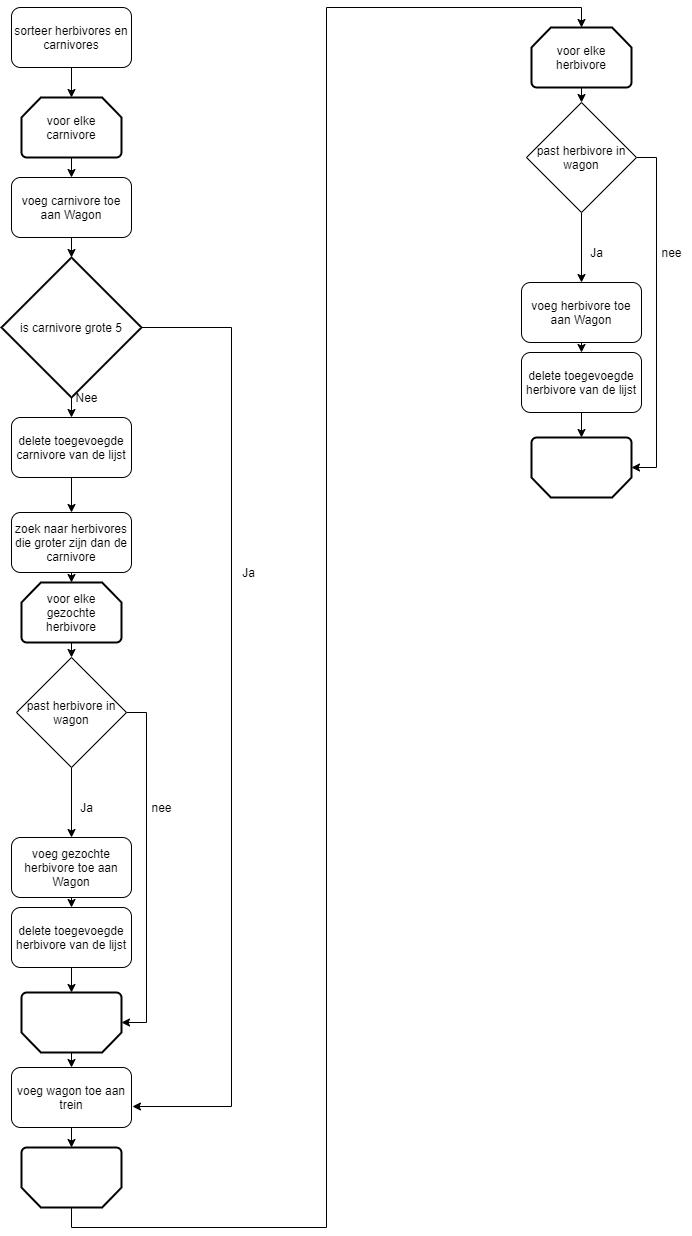

The diagram above was exported from draw.io. Its source (the exported page's mxGraphModel, read from the mxfile embedded in the PNG):
<mxGraphModel dx="1422" dy="794" grid="1" gridSize="10" guides="1" tooltips="1" connect="1" arrows="1" fold="1" page="1" pageScale="1" pageWidth="827" pageHeight="1169" math="0" shadow="0">
  <root>
    <mxCell id="WIyWlLk6GJQsqaUBKTNV-0" />
    <mxCell id="WIyWlLk6GJQsqaUBKTNV-1" parent="WIyWlLk6GJQsqaUBKTNV-0" />
    <mxCell id="0rLH8A5vHOVS2AJJvCUO-17" style="edgeStyle=orthogonalEdgeStyle;rounded=0;orthogonalLoop=1;jettySize=auto;html=1;exitX=0.5;exitY=1;exitDx=0;exitDy=0;entryX=0.5;entryY=0;entryDx=0;entryDy=0;entryPerimeter=0;" parent="WIyWlLk6GJQsqaUBKTNV-1" source="0rLH8A5vHOVS2AJJvCUO-0" target="0rLH8A5vHOVS2AJJvCUO-1" edge="1">
      <mxGeometry relative="1" as="geometry" />
    </mxCell>
    <mxCell id="0rLH8A5vHOVS2AJJvCUO-0" value="sorteer herbivores en carnivores" style="rounded=1;whiteSpace=wrap;html=1;" parent="WIyWlLk6GJQsqaUBKTNV-1" vertex="1">
      <mxGeometry x="30" y="10" width="120" height="60" as="geometry" />
    </mxCell>
    <mxCell id="0rLH8A5vHOVS2AJJvCUO-20" style="edgeStyle=orthogonalEdgeStyle;rounded=0;orthogonalLoop=1;jettySize=auto;html=1;exitX=0.5;exitY=1;exitDx=0;exitDy=0;exitPerimeter=0;entryX=0.5;entryY=0;entryDx=0;entryDy=0;" parent="WIyWlLk6GJQsqaUBKTNV-1" source="0rLH8A5vHOVS2AJJvCUO-1" target="0rLH8A5vHOVS2AJJvCUO-4" edge="1">
      <mxGeometry relative="1" as="geometry" />
    </mxCell>
    <mxCell id="0rLH8A5vHOVS2AJJvCUO-1" value="voor elke carnivore" style="strokeWidth=2;html=1;shape=mxgraph.flowchart.loop_limit;whiteSpace=wrap;" parent="WIyWlLk6GJQsqaUBKTNV-1" vertex="1">
      <mxGeometry x="40" y="100" width="100" height="60" as="geometry" />
    </mxCell>
    <mxCell id="0rLH8A5vHOVS2AJJvCUO-22" style="edgeStyle=orthogonalEdgeStyle;rounded=0;orthogonalLoop=1;jettySize=auto;html=1;exitX=0.5;exitY=1;exitDx=0;exitDy=0;exitPerimeter=0;entryX=0.5;entryY=0;entryDx=0;entryDy=0;" parent="WIyWlLk6GJQsqaUBKTNV-1" source="0rLH8A5vHOVS2AJJvCUO-2" target="0rLH8A5vHOVS2AJJvCUO-15" edge="1">
      <mxGeometry relative="1" as="geometry" />
    </mxCell>
    <mxCell id="0rLH8A5vHOVS2AJJvCUO-34" style="edgeStyle=orthogonalEdgeStyle;rounded=0;orthogonalLoop=1;jettySize=auto;html=1;entryX=1.008;entryY=0.65;entryDx=0;entryDy=0;entryPerimeter=0;" parent="WIyWlLk6GJQsqaUBKTNV-1" source="0rLH8A5vHOVS2AJJvCUO-2" target="0rLH8A5vHOVS2AJJvCUO-6" edge="1">
      <mxGeometry relative="1" as="geometry">
        <Array as="points">
          <mxPoint x="250" y="330" />
          <mxPoint x="250" y="1109" />
        </Array>
      </mxGeometry>
    </mxCell>
    <mxCell id="0rLH8A5vHOVS2AJJvCUO-2" value="is carnivore grote 5" style="strokeWidth=2;html=1;shape=mxgraph.flowchart.decision;whiteSpace=wrap;" parent="WIyWlLk6GJQsqaUBKTNV-1" vertex="1">
      <mxGeometry x="20" y="260" width="140" height="140" as="geometry" />
    </mxCell>
    <mxCell id="0rLH8A5vHOVS2AJJvCUO-21" style="edgeStyle=orthogonalEdgeStyle;rounded=0;orthogonalLoop=1;jettySize=auto;html=1;exitX=0.5;exitY=1;exitDx=0;exitDy=0;entryX=0.5;entryY=0;entryDx=0;entryDy=0;entryPerimeter=0;" parent="WIyWlLk6GJQsqaUBKTNV-1" source="0rLH8A5vHOVS2AJJvCUO-4" target="0rLH8A5vHOVS2AJJvCUO-2" edge="1">
      <mxGeometry relative="1" as="geometry" />
    </mxCell>
    <mxCell id="0rLH8A5vHOVS2AJJvCUO-4" value="voeg carnivore toe aan Wagon" style="rounded=1;whiteSpace=wrap;html=1;" parent="WIyWlLk6GJQsqaUBKTNV-1" vertex="1">
      <mxGeometry x="30" y="180" width="120" height="60" as="geometry" />
    </mxCell>
    <mxCell id="0rLH8A5vHOVS2AJJvCUO-5" value="" style="strokeWidth=2;html=1;shape=mxgraph.flowchart.loop_limit;whiteSpace=wrap;rotation=-180;" parent="WIyWlLk6GJQsqaUBKTNV-1" vertex="1">
      <mxGeometry x="40" y="1150" width="100" height="60" as="geometry" />
    </mxCell>
    <mxCell id="0rLH8A5vHOVS2AJJvCUO-30" style="edgeStyle=orthogonalEdgeStyle;rounded=0;orthogonalLoop=1;jettySize=auto;html=1;exitX=0.5;exitY=1;exitDx=0;exitDy=0;entryX=0.5;entryY=1;entryDx=0;entryDy=0;entryPerimeter=0;" parent="WIyWlLk6GJQsqaUBKTNV-1" source="0rLH8A5vHOVS2AJJvCUO-6" target="0rLH8A5vHOVS2AJJvCUO-5" edge="1">
      <mxGeometry relative="1" as="geometry" />
    </mxCell>
    <mxCell id="0rLH8A5vHOVS2AJJvCUO-6" value="voeg wagon toe aan trein" style="rounded=1;whiteSpace=wrap;html=1;" parent="WIyWlLk6GJQsqaUBKTNV-1" vertex="1">
      <mxGeometry x="30" y="1070" width="120" height="60" as="geometry" />
    </mxCell>
    <mxCell id="0rLH8A5vHOVS2AJJvCUO-24" style="edgeStyle=orthogonalEdgeStyle;rounded=0;orthogonalLoop=1;jettySize=auto;html=1;exitX=0.5;exitY=1;exitDx=0;exitDy=0;entryX=0.5;entryY=0;entryDx=0;entryDy=0;entryPerimeter=0;" parent="WIyWlLk6GJQsqaUBKTNV-1" source="0rLH8A5vHOVS2AJJvCUO-8" target="0rLH8A5vHOVS2AJJvCUO-9" edge="1">
      <mxGeometry relative="1" as="geometry" />
    </mxCell>
    <mxCell id="0rLH8A5vHOVS2AJJvCUO-8" value="zoek naar herbivores die groter zijn dan de carnivore" style="rounded=1;whiteSpace=wrap;html=1;" parent="WIyWlLk6GJQsqaUBKTNV-1" vertex="1">
      <mxGeometry x="30" y="515" width="120" height="60" as="geometry" />
    </mxCell>
    <mxCell id="0rLH8A5vHOVS2AJJvCUO-25" style="edgeStyle=orthogonalEdgeStyle;rounded=0;orthogonalLoop=1;jettySize=auto;html=1;exitX=0.5;exitY=1;exitDx=0;exitDy=0;exitPerimeter=0;entryX=0.5;entryY=0;entryDx=0;entryDy=0;" parent="WIyWlLk6GJQsqaUBKTNV-1" source="0rLH8A5vHOVS2AJJvCUO-9" target="0rLH8A5vHOVS2AJJvCUO-16" edge="1">
      <mxGeometry relative="1" as="geometry" />
    </mxCell>
    <mxCell id="0rLH8A5vHOVS2AJJvCUO-9" value="voor elke gezochte herbivore" style="strokeWidth=2;html=1;shape=mxgraph.flowchart.loop_limit;whiteSpace=wrap;" parent="WIyWlLk6GJQsqaUBKTNV-1" vertex="1">
      <mxGeometry x="40" y="585" width="100" height="60" as="geometry" />
    </mxCell>
    <mxCell id="0rLH8A5vHOVS2AJJvCUO-29" style="edgeStyle=orthogonalEdgeStyle;rounded=0;orthogonalLoop=1;jettySize=auto;html=1;exitX=0.5;exitY=0;exitDx=0;exitDy=0;exitPerimeter=0;entryX=0.5;entryY=0;entryDx=0;entryDy=0;" parent="WIyWlLk6GJQsqaUBKTNV-1" source="0rLH8A5vHOVS2AJJvCUO-10" target="0rLH8A5vHOVS2AJJvCUO-6" edge="1">
      <mxGeometry relative="1" as="geometry" />
    </mxCell>
    <mxCell id="0rLH8A5vHOVS2AJJvCUO-10" value="" style="strokeWidth=2;html=1;shape=mxgraph.flowchart.loop_limit;whiteSpace=wrap;rotation=-180;" parent="WIyWlLk6GJQsqaUBKTNV-1" vertex="1">
      <mxGeometry x="40" y="995" width="100" height="60" as="geometry" />
    </mxCell>
    <mxCell id="0rLH8A5vHOVS2AJJvCUO-27" style="edgeStyle=orthogonalEdgeStyle;rounded=0;orthogonalLoop=1;jettySize=auto;html=1;exitX=0.5;exitY=1;exitDx=0;exitDy=0;entryX=0.5;entryY=0;entryDx=0;entryDy=0;" parent="WIyWlLk6GJQsqaUBKTNV-1" source="0rLH8A5vHOVS2AJJvCUO-11" target="0rLH8A5vHOVS2AJJvCUO-14" edge="1">
      <mxGeometry relative="1" as="geometry" />
    </mxCell>
    <mxCell id="0rLH8A5vHOVS2AJJvCUO-11" value="voeg gezochte herbivore toe aan Wagon" style="rounded=1;whiteSpace=wrap;html=1;" parent="WIyWlLk6GJQsqaUBKTNV-1" vertex="1">
      <mxGeometry x="30" y="840" width="120" height="60" as="geometry" />
    </mxCell>
    <mxCell id="0rLH8A5vHOVS2AJJvCUO-28" style="edgeStyle=orthogonalEdgeStyle;rounded=0;orthogonalLoop=1;jettySize=auto;html=1;exitX=0.5;exitY=1;exitDx=0;exitDy=0;entryX=0.5;entryY=1;entryDx=0;entryDy=0;entryPerimeter=0;" parent="WIyWlLk6GJQsqaUBKTNV-1" source="0rLH8A5vHOVS2AJJvCUO-14" target="0rLH8A5vHOVS2AJJvCUO-10" edge="1">
      <mxGeometry relative="1" as="geometry" />
    </mxCell>
    <mxCell id="0rLH8A5vHOVS2AJJvCUO-14" value="delete toegevoegde herbivore van de lijst" style="rounded=1;whiteSpace=wrap;html=1;" parent="WIyWlLk6GJQsqaUBKTNV-1" vertex="1">
      <mxGeometry x="30" y="910" width="120" height="60" as="geometry" />
    </mxCell>
    <mxCell id="0rLH8A5vHOVS2AJJvCUO-23" style="edgeStyle=orthogonalEdgeStyle;rounded=0;orthogonalLoop=1;jettySize=auto;html=1;exitX=0.5;exitY=1;exitDx=0;exitDy=0;entryX=0.5;entryY=0;entryDx=0;entryDy=0;" parent="WIyWlLk6GJQsqaUBKTNV-1" source="0rLH8A5vHOVS2AJJvCUO-15" target="0rLH8A5vHOVS2AJJvCUO-8" edge="1">
      <mxGeometry relative="1" as="geometry" />
    </mxCell>
    <mxCell id="0rLH8A5vHOVS2AJJvCUO-15" value="delete toegevoegde carnivore van de lijst" style="rounded=1;whiteSpace=wrap;html=1;" parent="WIyWlLk6GJQsqaUBKTNV-1" vertex="1">
      <mxGeometry x="30" y="420" width="120" height="60" as="geometry" />
    </mxCell>
    <mxCell id="0rLH8A5vHOVS2AJJvCUO-26" style="edgeStyle=orthogonalEdgeStyle;rounded=0;orthogonalLoop=1;jettySize=auto;html=1;exitX=0.5;exitY=1;exitDx=0;exitDy=0;entryX=0.5;entryY=0;entryDx=0;entryDy=0;" parent="WIyWlLk6GJQsqaUBKTNV-1" source="0rLH8A5vHOVS2AJJvCUO-16" target="0rLH8A5vHOVS2AJJvCUO-11" edge="1">
      <mxGeometry relative="1" as="geometry">
        <mxPoint x="90" y="830" as="sourcePoint" />
      </mxGeometry>
    </mxCell>
    <mxCell id="0rLH8A5vHOVS2AJJvCUO-31" style="edgeStyle=orthogonalEdgeStyle;rounded=0;orthogonalLoop=1;jettySize=auto;html=1;exitX=1;exitY=0.5;exitDx=0;exitDy=0;entryX=0;entryY=0.5;entryDx=0;entryDy=0;entryPerimeter=0;" parent="WIyWlLk6GJQsqaUBKTNV-1" source="0rLH8A5vHOVS2AJJvCUO-16" target="0rLH8A5vHOVS2AJJvCUO-10" edge="1">
      <mxGeometry relative="1" as="geometry" />
    </mxCell>
    <mxCell id="0rLH8A5vHOVS2AJJvCUO-16" value="past herbivore in wagon" style="rhombus;whiteSpace=wrap;html=1;" parent="WIyWlLk6GJQsqaUBKTNV-1" vertex="1">
      <mxGeometry x="35" y="660" width="110" height="110" as="geometry" />
    </mxCell>
    <mxCell id="0rLH8A5vHOVS2AJJvCUO-32" value="Ja" style="text;html=1;align=center;verticalAlign=middle;resizable=0;points=[];autosize=1;" parent="WIyWlLk6GJQsqaUBKTNV-1" vertex="1">
      <mxGeometry x="90" y="800" width="30" height="20" as="geometry" />
    </mxCell>
    <mxCell id="0rLH8A5vHOVS2AJJvCUO-33" value="nee" style="text;html=1;align=center;verticalAlign=middle;resizable=0;points=[];autosize=1;" parent="WIyWlLk6GJQsqaUBKTNV-1" vertex="1">
      <mxGeometry x="160" y="800" width="40" height="20" as="geometry" />
    </mxCell>
    <mxCell id="0rLH8A5vHOVS2AJJvCUO-35" value="Ja" style="text;html=1;align=center;verticalAlign=middle;resizable=0;points=[];autosize=1;" parent="WIyWlLk6GJQsqaUBKTNV-1" vertex="1">
      <mxGeometry x="252" y="565" width="30" height="20" as="geometry" />
    </mxCell>
    <mxCell id="0rLH8A5vHOVS2AJJvCUO-36" value="Nee" style="text;html=1;align=center;verticalAlign=middle;resizable=0;points=[];autosize=1;" parent="WIyWlLk6GJQsqaUBKTNV-1" vertex="1">
      <mxGeometry x="85" y="390" width="40" height="20" as="geometry" />
    </mxCell>
    <mxCell id="0rLH8A5vHOVS2AJJvCUO-37" style="edgeStyle=orthogonalEdgeStyle;rounded=0;orthogonalLoop=1;jettySize=auto;html=1;exitX=0.5;exitY=0;exitDx=0;exitDy=0;entryX=0.5;entryY=0;entryDx=0;entryDy=0;entryPerimeter=0;exitPerimeter=0;" parent="WIyWlLk6GJQsqaUBKTNV-1" source="0rLH8A5vHOVS2AJJvCUO-5" target="0rLH8A5vHOVS2AJJvCUO-39" edge="1">
      <mxGeometry relative="1" as="geometry">
        <mxPoint x="90" y="1250" as="sourcePoint" />
      </mxGeometry>
    </mxCell>
    <mxCell id="0rLH8A5vHOVS2AJJvCUO-38" style="edgeStyle=orthogonalEdgeStyle;rounded=0;orthogonalLoop=1;jettySize=auto;html=1;exitX=0.5;exitY=1;exitDx=0;exitDy=0;exitPerimeter=0;entryX=0.5;entryY=0;entryDx=0;entryDy=0;" parent="WIyWlLk6GJQsqaUBKTNV-1" source="0rLH8A5vHOVS2AJJvCUO-39" target="0rLH8A5vHOVS2AJJvCUO-47" edge="1">
      <mxGeometry relative="1" as="geometry" />
    </mxCell>
    <mxCell id="0rLH8A5vHOVS2AJJvCUO-39" value="voor elke herbivore" style="strokeWidth=2;html=1;shape=mxgraph.flowchart.loop_limit;whiteSpace=wrap;" parent="WIyWlLk6GJQsqaUBKTNV-1" vertex="1">
      <mxGeometry x="550" y="30" width="100" height="60" as="geometry" />
    </mxCell>
    <mxCell id="0rLH8A5vHOVS2AJJvCUO-40" value="" style="strokeWidth=2;html=1;shape=mxgraph.flowchart.loop_limit;whiteSpace=wrap;rotation=-180;" parent="WIyWlLk6GJQsqaUBKTNV-1" vertex="1">
      <mxGeometry x="550" y="440" width="100" height="60" as="geometry" />
    </mxCell>
    <mxCell id="0rLH8A5vHOVS2AJJvCUO-41" style="edgeStyle=orthogonalEdgeStyle;rounded=0;orthogonalLoop=1;jettySize=auto;html=1;exitX=0.5;exitY=1;exitDx=0;exitDy=0;entryX=0.5;entryY=0;entryDx=0;entryDy=0;" parent="WIyWlLk6GJQsqaUBKTNV-1" source="0rLH8A5vHOVS2AJJvCUO-42" target="0rLH8A5vHOVS2AJJvCUO-44" edge="1">
      <mxGeometry relative="1" as="geometry" />
    </mxCell>
    <mxCell id="0rLH8A5vHOVS2AJJvCUO-42" value="voeg herbivore toe aan Wagon" style="rounded=1;whiteSpace=wrap;html=1;" parent="WIyWlLk6GJQsqaUBKTNV-1" vertex="1">
      <mxGeometry x="540" y="285" width="120" height="60" as="geometry" />
    </mxCell>
    <mxCell id="0rLH8A5vHOVS2AJJvCUO-43" style="edgeStyle=orthogonalEdgeStyle;rounded=0;orthogonalLoop=1;jettySize=auto;html=1;exitX=0.5;exitY=1;exitDx=0;exitDy=0;entryX=0.5;entryY=1;entryDx=0;entryDy=0;entryPerimeter=0;" parent="WIyWlLk6GJQsqaUBKTNV-1" source="0rLH8A5vHOVS2AJJvCUO-44" target="0rLH8A5vHOVS2AJJvCUO-40" edge="1">
      <mxGeometry relative="1" as="geometry" />
    </mxCell>
    <mxCell id="0rLH8A5vHOVS2AJJvCUO-44" value="delete toegevoegde herbivore van de lijst" style="rounded=1;whiteSpace=wrap;html=1;" parent="WIyWlLk6GJQsqaUBKTNV-1" vertex="1">
      <mxGeometry x="540" y="355" width="120" height="60" as="geometry" />
    </mxCell>
    <mxCell id="0rLH8A5vHOVS2AJJvCUO-45" style="edgeStyle=orthogonalEdgeStyle;rounded=0;orthogonalLoop=1;jettySize=auto;html=1;exitX=0.5;exitY=1;exitDx=0;exitDy=0;entryX=0.5;entryY=0;entryDx=0;entryDy=0;" parent="WIyWlLk6GJQsqaUBKTNV-1" source="0rLH8A5vHOVS2AJJvCUO-47" target="0rLH8A5vHOVS2AJJvCUO-42" edge="1">
      <mxGeometry relative="1" as="geometry">
        <mxPoint x="600" y="275" as="sourcePoint" />
      </mxGeometry>
    </mxCell>
    <mxCell id="0rLH8A5vHOVS2AJJvCUO-46" style="edgeStyle=orthogonalEdgeStyle;rounded=0;orthogonalLoop=1;jettySize=auto;html=1;exitX=1;exitY=0.5;exitDx=0;exitDy=0;entryX=0;entryY=0.5;entryDx=0;entryDy=0;entryPerimeter=0;" parent="WIyWlLk6GJQsqaUBKTNV-1" source="0rLH8A5vHOVS2AJJvCUO-47" target="0rLH8A5vHOVS2AJJvCUO-40" edge="1">
      <mxGeometry relative="1" as="geometry" />
    </mxCell>
    <mxCell id="0rLH8A5vHOVS2AJJvCUO-47" value="past herbivore in wagon" style="rhombus;whiteSpace=wrap;html=1;" parent="WIyWlLk6GJQsqaUBKTNV-1" vertex="1">
      <mxGeometry x="545" y="105" width="110" height="110" as="geometry" />
    </mxCell>
    <mxCell id="0rLH8A5vHOVS2AJJvCUO-48" value="Ja" style="text;html=1;align=center;verticalAlign=middle;resizable=0;points=[];autosize=1;" parent="WIyWlLk6GJQsqaUBKTNV-1" vertex="1">
      <mxGeometry x="600" y="245" width="30" height="20" as="geometry" />
    </mxCell>
    <mxCell id="0rLH8A5vHOVS2AJJvCUO-49" value="nee" style="text;html=1;align=center;verticalAlign=middle;resizable=0;points=[];autosize=1;" parent="WIyWlLk6GJQsqaUBKTNV-1" vertex="1">
      <mxGeometry x="670" y="245" width="40" height="20" as="geometry" />
    </mxCell>
  </root>
</mxGraphModel>